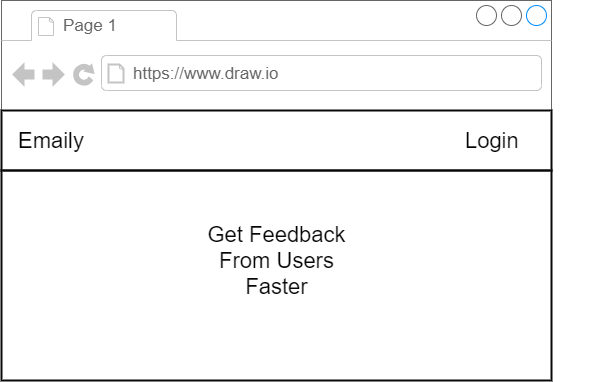

The diagram above was exported from draw.io. Its source (the exported page's mxGraphModel, read from the mxfile embedded in the PNG):
<mxGraphModel dx="1038" dy="499" grid="1" gridSize="10" guides="1" tooltips="1" connect="1" arrows="1" fold="1" page="1" pageScale="1" pageWidth="1100" pageHeight="850" background="#ffffff" math="0" shadow="0">
  <root>
    <mxCell id="0" />
    <mxCell id="1" parent="0" />
    <mxCell id="2" value="" style="strokeWidth=1;shadow=0;dashed=0;align=center;html=1;shape=mxgraph.mockup.containers.browserWindow;rSize=0;fillColor=#ffffff;strokeColor=#666666;mainText=,;recursiveResize=0;rounded=0;fontSize=22;fontColor=#050505;" parent="1" vertex="1">
      <mxGeometry x="270" y="120" width="550" height="380" as="geometry" />
    </mxCell>
    <mxCell id="3" value="Page 1" style="strokeWidth=1;shadow=0;dashed=0;align=center;html=1;shape=mxgraph.mockup.containers.anchor;fontSize=17;fontColor=#666666;align=left;" parent="2" vertex="1">
      <mxGeometry x="60" y="12" width="110" height="26" as="geometry" />
    </mxCell>
    <mxCell id="4" value="https://www.draw.io" style="strokeWidth=1;shadow=0;dashed=0;align=center;html=1;shape=mxgraph.mockup.containers.anchor;rSize=0;fontSize=17;fontColor=#666666;align=left;" parent="2" vertex="1">
      <mxGeometry x="130" y="60" width="250" height="26" as="geometry" />
    </mxCell>
    <mxCell id="5" value="" style="rounded=0;whiteSpace=wrap;html=1;shadow=0;strokeColor=#080808;strokeWidth=2;fillColor=none;fontSize=22;fontColor=#050505;align=center;" parent="1" vertex="1">
      <mxGeometry x="270" y="230" width="550" height="60" as="geometry" />
    </mxCell>
    <mxCell id="6" value="Emaily" style="text;html=1;strokeColor=none;fillColor=none;align=center;verticalAlign=middle;whiteSpace=wrap;rounded=0;shadow=0;fontSize=22;fontColor=#050505;" parent="1" vertex="1">
      <mxGeometry x="300" y="250" width="40" height="20" as="geometry" />
    </mxCell>
    <mxCell id="7" value="Login &amp;nbsp;&amp;nbsp;" style="text;html=1;strokeColor=none;fillColor=none;align=center;verticalAlign=middle;whiteSpace=wrap;rounded=0;shadow=0;fontSize=22;fontColor=#050505;" parent="1" vertex="1">
      <mxGeometry x="680" y="250" width="180" height="20" as="geometry" />
    </mxCell>
    <mxCell id="8" value="" style="rounded=0;whiteSpace=wrap;html=1;shadow=0;strokeColor=#080808;strokeWidth=2;fillColor=none;fontSize=22;fontColor=#050505;align=center;" parent="1" vertex="1">
      <mxGeometry x="270" y="290" width="550" height="210" as="geometry" />
    </mxCell>
    <mxCell id="9" value="Get Feedback From Users Faster" style="text;html=1;strokeColor=none;fillColor=none;align=center;verticalAlign=middle;whiteSpace=wrap;rounded=0;shadow=0;fontSize=22;fontColor=#050505;" parent="1" vertex="1">
      <mxGeometry x="473" y="370" width="145" height="20" as="geometry" />
    </mxCell>
  </root>
</mxGraphModel>